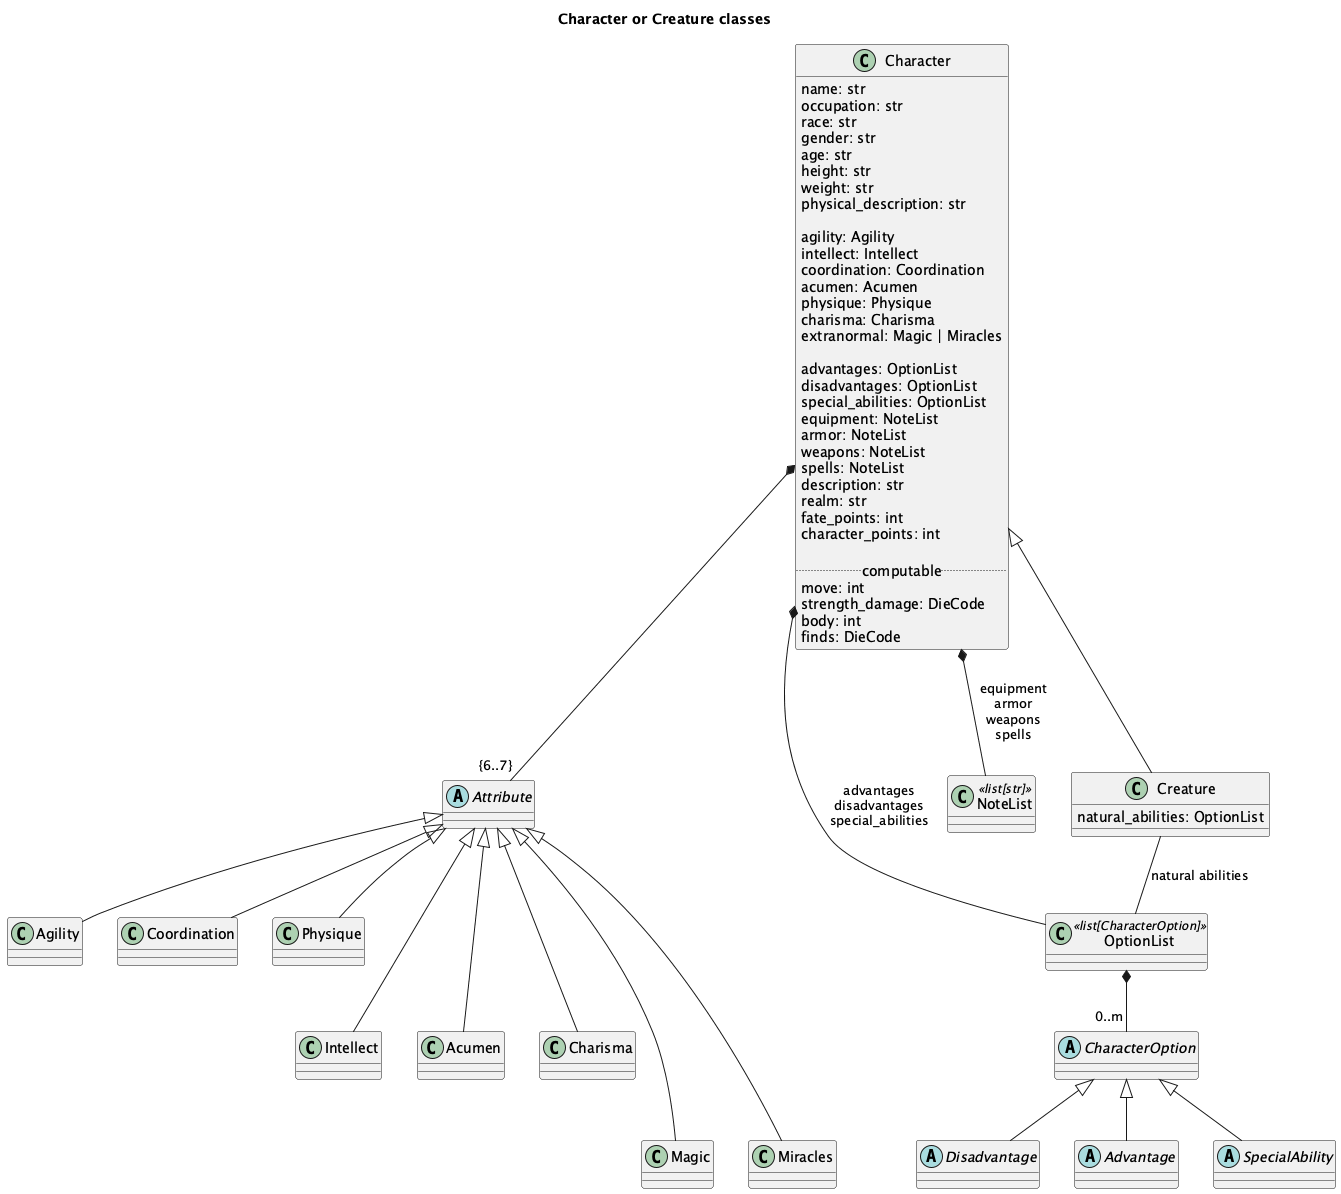

The diagram above was rendered by PlantUML. Its source (embedded in the PNG):
@startuml
'https://plantuml.com/class-diagram

title Character or Creature classes

class Character {
    name: str
    occupation: str
    race: str
    gender: str
    age: str
    height: str
    weight: str
    physical_description: str

    agility: Agility
    intellect: Intellect
    coordination: Coordination
    acumen: Acumen
    physique: Physique
    charisma: Charisma
    extranormal: Magic | Miracles

    advantages: OptionList
    disadvantages: OptionList
    special_abilities: OptionList
    equipment: NoteList
    armor: NoteList
    weapons: NoteList
    spells: NoteList
    description: str
    realm: str
    fate_points: int
    character_points: int

    .. computable ..
    move: int
    strength_damage: DieCode
    body: int
    finds: DieCode
}

abstract class Attribute
Attribute <|-- Agility
Attribute <|-- Coordination
Attribute <|-- Physique
Attribute <|--- Intellect
Attribute <|--- Acumen
Attribute <|--- Charisma
Attribute <|---- Magic
Attribute <|---- Miracles

Character *-- "{6..7}" Attribute
/'Character *-- Agility
Character *-- Intellect
Character *-- Coordination
Character *-- Acumen
Character *-- Physique
Character *-- Charisma
Character *-- Magic
Character *-- Miracles
'/

class OptionList <<list[CharacterOption]>>
abstract class CharacterOption
OptionList *-- "0..m" CharacterOption
Character *-- OptionList : "advantages\ndisadvantages\nspecial_abilities"

class NoteList <<list[str]>>
Character *-- NoteList : "equipment\narmor\nweapons\nspells"

abstract class Disadvantage
CharacterOption <|-- Disadvantage
abstract class Advantage
CharacterOption <|-- Advantage
abstract class SpecialAbility
CharacterOption <|-- SpecialAbility

class Creature {
    natural_abilities: OptionList
}
Character <|-- Creature
Creature -- OptionList : "natural abilities"

@enduml